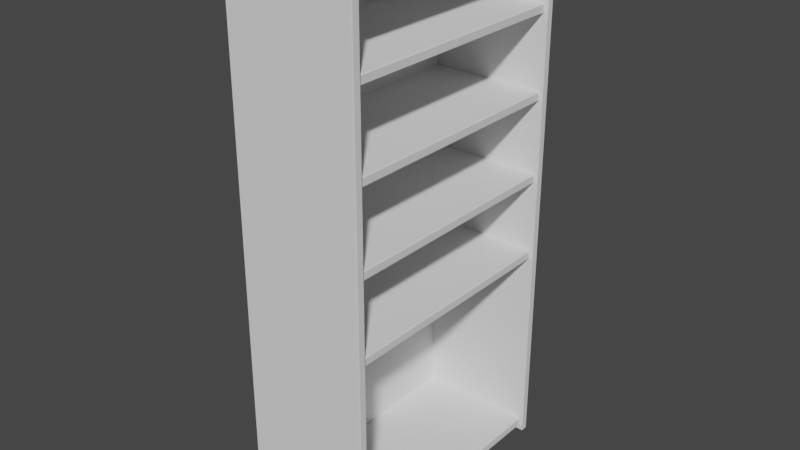 # Source: wardrobe_1.blend  (saved by Blender 2.93.21; exported with 4.5.12 LTS)
import bpy
from mathutils import Matrix  # noqa: F401  (used for matrix-valued properties, if any)

bpy.ops.wm.read_factory_settings(use_empty=True)
scene = bpy.context.scene
scene.name = 'Scene'

# ---- collections
col_collection = bpy.data.collections.new('Collection'); scene.collection.children.link(col_collection)

# ---- world
world_world = bpy.data.worlds.new('World'); scene.world = world_world
world_world.use_nodes = True; world_world.node_tree.nodes.clear()
_N = world_world.node_tree.nodes; _L = world_world.node_tree.links
n0 = _N.new('ShaderNodeOutputWorld'); n0.name = 'World Output'; n0.location = (300, 300)
n1 = _N.new('ShaderNodeBackground'); n1.name = 'Background'; n1.location = (10, 300)
n1.inputs[0].default_value = (0.05088, 0.05088, 0.05088, 1.0)
_L.new(n1.outputs[0], n0.inputs[0])
n0.is_active_output = True
world_world.color = (0.05088, 0.05088, 0.05088)
world_world.use_sun_shadow = False
world_world.sun_shadow_jitter_overblur = 0.0

# ---- meshes
me_cube_001 = bpy.data.meshes.new('Cube.001')
me_cube_001.from_pydata([(-0.45, -0.45, 0.4052), (-0.45, 0.45, 0.4052), (0.45, -0.45, 0.4052), (0.45, 0.45, 0.4052), (-0.45, 0.0, 0.4052), (-0.45, 0.0, 0.45), (0.45, 0.0, 0.4052), (-0.45, -0.45, 0.427), (-0.45, -0.427, 0.45), (-0.45, -0.4433, 0.4433), (-0.45, 0.427, 0.45), (-0.45, 0.45, 0.427), (-0.45, 0.4433, 0.4433), (0.427, -0.427, 0.45), (0.45, -0.45, 0.427), (0.4433, -0.4433, 0.4433), (0.427, 0.427, 0.45), (0.45, 0.45, 0.427), (0.4433, 0.4433, 0.4433), (0.45, 0.0, 0.427), (0.427, 0.0, 0.45), (0.4433, 0.0, 0.4433)], [], [(1, 11, 17, 3), (6, 19, 14, 2), (3, 17, 19, 6), (20, 5, 8, 13), (4, 6, 2, 0), (16, 10, 5, 20), (4, 5, 10, 12, 11, 1), (1, 3, 6, 4), (2, 14, 7, 0), (10, 16, 18, 12), (12, 18, 17, 11), (20, 13, 15, 21), (21, 15, 14, 19), (13, 8, 9, 15), (15, 9, 7, 14), (16, 20, 21, 18), (18, 21, 19, 17), (0, 7, 9, 8, 5, 4)])
_uv = me_cube_001.uv_layers.new(name='UVMap')
_uv.uv.foreach_set('vector', [0.375, 0.25, 0.4967, 0.25, 0.4967, 0.5, 0.375, 0.5, 0.375, 0.625, 0.4967, 0.625, 0.4967, 0.75, 0.375, 0.75, 0.375, 0.5, 0.4967, 0.5, 0.4967, 0.625, 0.375, 0.625, 0.6314, 0.625, 0.875, 0.625, 0.875, 0.7436, 0.6314, 0.7436, 0.125, 0.625, 0.375, 0.625, 0.375, 0.75, 0.125, 0.75, 0.6314, 0.5064, 0.875, 0.5064, 0.875, 0.625, 0.6314, 0.625, 0.375, 0.125, 0.625, 0.125, 0.625, 0.2436, 0.5874, 0.2481, 0.4967, 0.25, 0.375, 0.25, 0.125, 0.5, 0.375, 0.5, 0.375, 0.625, 0.125, 0.625, 0.375, 0.75, 0.4967, 0.75, 0.4967, 1.0, 0.375, 1.0, 0.875, 0.5064, 0.6314, 0.5064, 0.6269, 0.5, 0.875, 0.5, 0.625, 0.25, 0.625, 0.4981, 0.4967, 0.5, 0.4967, 0.25, 0.6314, 0.625, 0.6314, 0.7436, 0.625, 0.7481, 0.625, 0.625, 0.625, 0.625, 0.625, 0.7481, 0.4967, 0.75, 0.4967, 0.625, 0.6314, 0.7436, 0.875, 0.7436, 0.875, 0.75, 0.6269, 0.75, 0.625, 0.7519, 0.625, 1.0, 0.4967, 1.0, 0.4967, 0.75, 0.6314, 0.5064, 0.6314, 0.625, 0.625, 0.625, 0.625, 0.5019, 0.625, 0.5019, 0.625, 0.625, 0.4967, 0.625, 0.4967, 0.5, 0.375, 0.0, 0.4967, 0.0, 0.5874, 0.001869, 0.625, 0.006382, 0.625, 0.125, 0.375, 0.125])
me_cube_001.use_remesh_fix_poles = True
me_cube_001.use_remesh_preserve_attributes = False
me_cube_001.update()
me_cube_002 = bpy.data.meshes.new('Cube.002')
me_cube_002.from_pydata([(-0.45, -0.45, -0.45), (-0.45, -0.45, 2.174), (-0.45, 0.45, -0.45), (-0.45, 0.45, 2.174), (0.45, -0.45, -0.45), (0.45, -0.45, 2.174), (0.45, 0.45, -0.45), (0.45, 0.45, 2.174)], [], [(0, 1, 3, 2), (2, 3, 7, 6), (6, 7, 5, 4), (4, 5, 1, 0), (2, 6, 4, 0), (7, 3, 1, 5)])
_uv = me_cube_002.uv_layers.new(name='UVMap')
_uv.uv.foreach_set('vector', [0.375, 0.0, 0.625, 0.0, 0.625, 0.25, 0.375, 0.25, 0.375, 0.25, 0.625, 0.25, 0.625, 0.5, 0.375, 0.5, 0.375, 0.5, 0.625, 0.5, 0.625, 0.75, 0.375, 0.75, 0.375, 0.75, 0.625, 0.75, 0.625, 1.0, 0.375, 1.0, 0.125, 0.5, 0.375, 0.5, 0.375, 0.75, 0.125, 0.75, 0.625, 0.5, 0.875, 0.5, 0.875, 0.75, 0.625, 0.75])
me_cube_002.use_remesh_fix_poles = True
me_cube_002.use_remesh_preserve_attributes = False
me_cube_002.update()
me_cube_003 = bpy.data.meshes.new('Cube.003')
me_cube_003.from_pydata([(-0.45, -0.45, -0.45), (-0.45, -0.45, 2.174), (-0.45, 0.45, -0.45), (-0.45, 0.45, 2.174), (0.45, 0.45, -0.45), (0.45, 0.45, 2.174), (0.4233, 0.45, -0.45), (0.4233, 0.45, 2.174), (0.4064, -0.45, -0.45), (0.4064, -0.45, 2.174), (0.45, -0.418, -0.45), (0.418, -0.45, -0.45), (0.4406, -0.4406, -0.45), (0.418, -0.45, 2.174), (0.45, -0.418, 2.174), (0.4406, -0.4406, 2.174)], [], [(0, 1, 3, 2), (6, 7, 5, 4), (11, 13, 9, 8), (8, 9, 1, 0), (4, 5, 14, 10), (7, 3, 1, 9), (2, 6, 8, 0), (5, 7, 9, 13, 15, 14), (2, 3, 7, 6), (13, 11, 12, 15), (15, 12, 10, 14), (6, 4, 10, 12, 11, 8)])
_uv = me_cube_003.uv_layers.new(name='UVMap')
_uv.uv.foreach_set('vector', [0.375, 0.0, 0.625, 0.0, 0.625, 0.25, 0.375, 0.25, 0.375, 0.4926, 0.625, 0.4926, 0.625, 0.5, 0.375, 0.5, 0.375, 0.7555, 0.625, 0.7555, 0.625, 0.7574, 0.375, 0.7574, 0.375, 0.7574, 0.625, 0.7574, 0.625, 1.0, 0.375, 1.0, 0.375, 0.5, 0.625, 0.5, 0.625, 0.7411, 0.375, 0.7411, 0.6324, 0.5, 0.875, 0.5, 0.875, 0.75, 0.6324, 0.75, 0.125, 0.5, 0.3676, 0.5, 0.3676, 0.75, 0.125, 0.75, 0.625, 0.5, 0.6324, 0.5, 0.6324, 0.75, 0.6305, 0.75, 0.6266, 0.7474, 0.625, 0.7411, 0.375, 0.25, 0.625, 0.25, 0.625, 0.4926, 0.375, 0.4926, 0.625, 0.7555, 0.375, 0.7555, 0.375, 0.75, 0.625, 0.75, 0.625, 0.75, 0.375, 0.75, 0.375, 0.7411, 0.625, 0.7411, 0.3676, 0.5, 0.375, 0.5, 0.375, 0.7411, 0.3734, 0.7474, 0.3695, 0.75, 0.3676, 0.75])
me_cube_003.use_remesh_fix_poles = True
me_cube_003.use_remesh_preserve_attributes = False
me_cube_003.update()
me_cube_004 = bpy.data.meshes.new('Cube.004')
me_cube_004.from_pydata([(-0.45, -0.45, -0.45), (-0.45, -0.45, 2.174), (-0.45, 0.45, -0.45), (-0.45, 0.45, 2.174), (0.45, -0.45, -0.45), (0.45, -0.45, 2.174), (0.3956, 0.45, -0.45), (0.3956, 0.45, 2.174), (0.424, -0.45, -0.45), (0.424, -0.45, 2.174), (0.418, 0.45, -0.45), (0.45, 0.418, -0.45), (0.4406, 0.4406, -0.45), (0.45, 0.418, 2.174), (0.418, 0.45, 2.174), (0.4406, 0.4406, 2.174)], [], [(0, 1, 3, 2), (13, 15, 14, 7, 9, 5), (6, 10, 12, 11, 4, 8), (8, 9, 1, 0), (6, 7, 14, 10), (7, 3, 1, 9), (2, 6, 8, 0), (4, 5, 9, 8), (2, 3, 7, 6), (13, 11, 12, 15), (15, 12, 10, 14), (11, 13, 5, 4)])
_uv = me_cube_004.uv_layers.new(name='UVMap')
_uv.uv.foreach_set('vector', [0.375, 0.0, 0.625, 0.0, 0.625, 0.25, 0.375, 0.25, 0.625, 0.5089, 0.6263, 0.5026, 0.6292, 0.5, 0.6322, 0.5, 0.6322, 0.75, 0.625, 0.75, 0.3678, 0.5, 0.3708, 0.5, 0.3737, 0.5026, 0.375, 0.5089, 0.375, 0.75, 0.3678, 0.75, 0.375, 0.7572, 0.625, 0.7572, 0.625, 1.0, 0.375, 1.0, 0.375, 0.4928, 0.625, 0.4928, 0.625, 0.4958, 0.375, 0.4958, 0.6322, 0.5, 0.875, 0.5, 0.875, 0.75, 0.6322, 0.75, 0.125, 0.5, 0.3678, 0.5, 0.3678, 0.75, 0.125, 0.75, 0.375, 0.75, 0.625, 0.75, 0.625, 0.7572, 0.375, 0.7572, 0.375, 0.25, 0.625, 0.25, 0.625, 0.4928, 0.375, 0.4928, 0.625, 0.5089, 0.375, 0.5089, 0.375, 0.5, 0.625, 0.5, 0.625, 0.5, 0.375, 0.5, 0.375, 0.4958, 0.625, 0.4958, 0.375, 0.5089, 0.625, 0.5089, 0.625, 0.75, 0.375, 0.75])
me_cube_004.use_remesh_fix_poles = True
me_cube_004.use_remesh_preserve_attributes = False
me_cube_004.update()
me_cube_005 = bpy.data.meshes.new('Cube.005')
me_cube_005.from_pydata([(-0.45, -0.45, 0.4052), (-0.45, -0.45, 0.45), (-0.45, 0.45, 0.4052), (-0.45, 0.45, 0.45), (-0.45, 0.0, 0.4052), (-0.45, 0.0, 0.45), (0.445, -0.45, 0.4052), (0.45, -0.45, 0.4102), (0.45, -0.45, 0.445), (0.445, -0.45, 0.45), (0.45, 0.45, 0.4102), (0.445, 0.45, 0.4052), (0.445, 0.45, 0.45), (0.45, 0.45, 0.445), (0.45, 0.0, 0.4102), (0.445, 0.0, 0.4052), (0.45, 0.0, 0.445), (0.445, 0.0, 0.45)], [], [(4, 5, 3, 2), (10, 13, 16, 14), (17, 5, 1, 9), (4, 15, 6, 0), (14, 16, 8, 7), (2, 11, 15, 4), (2, 3, 12, 13, 10, 11), (12, 3, 5, 17), (0, 1, 5, 4), (15, 11, 10, 14), (17, 9, 8, 16), (6, 15, 14, 7), (12, 17, 16, 13), (6, 7, 8, 9, 1, 0)])
_uv = me_cube_005.uv_layers.new(name='UVMap')
_uv.uv.foreach_set('vector', [0.375, 0.125, 0.625, 0.125, 0.625, 0.25, 0.375, 0.25, 0.4031, 0.5, 0.5969, 0.5, 0.5969, 0.625, 0.4031, 0.625, 0.6264, 0.625, 0.875, 0.625, 0.875, 0.75, 0.6264, 0.75, 0.125, 0.625, 0.3736, 0.625, 0.3736, 0.75, 0.125, 0.75, 0.4031, 0.625, 0.5969, 0.625, 0.5969, 0.75, 0.4031, 0.75, 0.125, 0.5, 0.3736, 0.5, 0.3736, 0.625, 0.125, 0.625, 0.375, 0.25, 0.625, 0.25, 0.625, 0.4986, 0.5969, 0.5, 0.4031, 0.5, 0.375, 0.4986, 0.6264, 0.5, 0.875, 0.5, 0.875, 0.625, 0.6264, 0.625, 0.375, 0.0, 0.625, 0.0, 0.625, 0.125, 0.375, 0.125, 0.3736, 0.625, 0.3736, 0.5, 0.4031, 0.5, 0.4031, 0.625, 0.6264, 0.625, 0.6264, 0.75, 0.5969, 0.75, 0.5969, 0.625, 0.3736, 0.75, 0.3736, 0.625, 0.4031, 0.625, 0.4031, 0.75, 0.6264, 0.5, 0.6264, 0.625, 0.5969, 0.625, 0.5969, 0.5, 0.375, 0.7514, 0.4031, 0.75, 0.5969, 0.75, 0.625, 0.7514, 0.625, 1.0, 0.375, 1.0])
me_cube_005.use_remesh_fix_poles = True
me_cube_005.use_remesh_preserve_attributes = False
me_cube_005.update()
me_cube_006 = bpy.data.meshes.new('Cube.006')
me_cube_006.from_pydata([(-0.45, -0.45, 0.4052), (-0.45, -0.45, 0.45), (-0.45, 0.45, 0.4052), (-0.45, 0.45, 0.45), (-0.45, 0.0, 0.4052), (-0.45, 0.0, 0.45), (0.445, -0.45, 0.4052), (0.45, -0.45, 0.4102), (0.45, -0.45, 0.445), (0.445, -0.45, 0.45), (0.45, 0.45, 0.4102), (0.445, 0.45, 0.4052), (0.445, 0.45, 0.45), (0.45, 0.45, 0.445), (0.45, 0.0, 0.4102), (0.445, 0.0, 0.4052), (0.45, 0.0, 0.445), (0.445, 0.0, 0.45)], [], [(4, 5, 3, 2), (10, 13, 16, 14), (17, 5, 1, 9), (4, 15, 6, 0), (14, 16, 8, 7), (2, 11, 15, 4), (2, 3, 12, 13, 10, 11), (12, 3, 5, 17), (0, 1, 5, 4), (15, 11, 10, 14), (17, 9, 8, 16), (6, 15, 14, 7), (12, 17, 16, 13), (6, 7, 8, 9, 1, 0)])
_uv = me_cube_006.uv_layers.new(name='UVMap')
_uv.uv.foreach_set('vector', [0.375, 0.125, 0.625, 0.125, 0.625, 0.25, 0.375, 0.25, 0.4031, 0.5, 0.5969, 0.5, 0.5969, 0.625, 0.4031, 0.625, 0.6264, 0.625, 0.875, 0.625, 0.875, 0.75, 0.6264, 0.75, 0.125, 0.625, 0.3736, 0.625, 0.3736, 0.75, 0.125, 0.75, 0.4031, 0.625, 0.5969, 0.625, 0.5969, 0.75, 0.4031, 0.75, 0.125, 0.5, 0.3736, 0.5, 0.3736, 0.625, 0.125, 0.625, 0.375, 0.25, 0.625, 0.25, 0.625, 0.4986, 0.5969, 0.5, 0.4031, 0.5, 0.375, 0.4986, 0.6264, 0.5, 0.875, 0.5, 0.875, 0.625, 0.6264, 0.625, 0.375, 0.0, 0.625, 0.0, 0.625, 0.125, 0.375, 0.125, 0.3736, 0.625, 0.3736, 0.5, 0.4031, 0.5, 0.4031, 0.625, 0.6264, 0.625, 0.6264, 0.75, 0.5969, 0.75, 0.5969, 0.625, 0.3736, 0.75, 0.3736, 0.625, 0.4031, 0.625, 0.4031, 0.75, 0.6264, 0.5, 0.6264, 0.625, 0.5969, 0.625, 0.5969, 0.5, 0.375, 0.7514, 0.4031, 0.75, 0.5969, 0.75, 0.625, 0.7514, 0.625, 1.0, 0.375, 1.0])
me_cube_006.use_remesh_fix_poles = True
me_cube_006.use_remesh_preserve_attributes = False
me_cube_006.update()
me_cube_007 = bpy.data.meshes.new('Cube.007')
me_cube_007.from_pydata([(-0.45, -0.45, 0.4052), (-0.45, -0.45, 0.45), (-0.45, 0.45, 0.4052), (-0.45, 0.45, 0.45), (-0.45, 0.0, 0.4052), (-0.45, 0.0, 0.45), (0.445, -0.45, 0.4052), (0.45, -0.45, 0.4102), (0.45, -0.45, 0.445), (0.445, -0.45, 0.45), (0.45, 0.45, 0.4102), (0.445, 0.45, 0.4052), (0.445, 0.45, 0.45), (0.45, 0.45, 0.445), (0.45, 0.0, 0.4102), (0.445, 0.0, 0.4052), (0.45, 0.0, 0.445), (0.445, 0.0, 0.45)], [], [(4, 5, 3, 2), (10, 13, 16, 14), (17, 5, 1, 9), (4, 15, 6, 0), (14, 16, 8, 7), (2, 11, 15, 4), (2, 3, 12, 13, 10, 11), (12, 3, 5, 17), (0, 1, 5, 4), (15, 11, 10, 14), (17, 9, 8, 16), (6, 15, 14, 7), (12, 17, 16, 13), (6, 7, 8, 9, 1, 0)])
_uv = me_cube_007.uv_layers.new(name='UVMap')
_uv.uv.foreach_set('vector', [0.375, 0.125, 0.625, 0.125, 0.625, 0.25, 0.375, 0.25, 0.4031, 0.5, 0.5969, 0.5, 0.5969, 0.625, 0.4031, 0.625, 0.6264, 0.625, 0.875, 0.625, 0.875, 0.75, 0.6264, 0.75, 0.125, 0.625, 0.3736, 0.625, 0.3736, 0.75, 0.125, 0.75, 0.4031, 0.625, 0.5969, 0.625, 0.5969, 0.75, 0.4031, 0.75, 0.125, 0.5, 0.3736, 0.5, 0.3736, 0.625, 0.125, 0.625, 0.375, 0.25, 0.625, 0.25, 0.625, 0.4986, 0.5969, 0.5, 0.4031, 0.5, 0.375, 0.4986, 0.6264, 0.5, 0.875, 0.5, 0.875, 0.625, 0.6264, 0.625, 0.375, 0.0, 0.625, 0.0, 0.625, 0.125, 0.375, 0.125, 0.3736, 0.625, 0.3736, 0.5, 0.4031, 0.5, 0.4031, 0.625, 0.6264, 0.625, 0.6264, 0.75, 0.5969, 0.75, 0.5969, 0.625, 0.3736, 0.75, 0.3736, 0.625, 0.4031, 0.625, 0.4031, 0.75, 0.6264, 0.5, 0.6264, 0.625, 0.5969, 0.625, 0.5969, 0.5, 0.375, 0.7514, 0.4031, 0.75, 0.5969, 0.75, 0.625, 0.7514, 0.625, 1.0, 0.375, 1.0])
me_cube_007.use_remesh_fix_poles = True
me_cube_007.use_remesh_preserve_attributes = False
me_cube_007.update()
me_cube_009 = bpy.data.meshes.new('Cube.009')
me_cube_009.from_pydata([(-0.45, -0.45, 0.4052), (-0.45, -0.45, 0.45), (-0.45, 0.45, 0.4052), (-0.45, 0.45, 0.45), (-0.45, 0.0, 0.4052), (-0.45, 0.0, 0.45), (0.445, -0.45, 0.4052), (0.45, -0.45, 0.4102), (0.45, -0.45, 0.445), (0.445, -0.45, 0.45), (0.45, 0.45, 0.4102), (0.445, 0.45, 0.4052), (0.445, 0.45, 0.45), (0.45, 0.45, 0.445), (0.45, 0.0, 0.4102), (0.445, 0.0, 0.4052), (0.45, 0.0, 0.445), (0.445, 0.0, 0.45)], [], [(4, 5, 3, 2), (10, 13, 16, 14), (17, 5, 1, 9), (4, 15, 6, 0), (14, 16, 8, 7), (2, 11, 15, 4), (2, 3, 12, 13, 10, 11), (12, 3, 5, 17), (0, 1, 5, 4), (15, 11, 10, 14), (17, 9, 8, 16), (6, 15, 14, 7), (12, 17, 16, 13), (6, 7, 8, 9, 1, 0)])
_uv = me_cube_009.uv_layers.new(name='UVMap')
_uv.uv.foreach_set('vector', [0.375, 0.125, 0.625, 0.125, 0.625, 0.25, 0.375, 0.25, 0.4031, 0.5, 0.5969, 0.5, 0.5969, 0.625, 0.4031, 0.625, 0.6264, 0.625, 0.875, 0.625, 0.875, 0.75, 0.6264, 0.75, 0.125, 0.625, 0.3736, 0.625, 0.3736, 0.75, 0.125, 0.75, 0.4031, 0.625, 0.5969, 0.625, 0.5969, 0.75, 0.4031, 0.75, 0.125, 0.5, 0.3736, 0.5, 0.3736, 0.625, 0.125, 0.625, 0.375, 0.25, 0.625, 0.25, 0.625, 0.4986, 0.5969, 0.5, 0.4031, 0.5, 0.375, 0.4986, 0.6264, 0.5, 0.875, 0.5, 0.875, 0.625, 0.6264, 0.625, 0.375, 0.0, 0.625, 0.0, 0.625, 0.125, 0.375, 0.125, 0.3736, 0.625, 0.3736, 0.5, 0.4031, 0.5, 0.4031, 0.625, 0.6264, 0.625, 0.6264, 0.75, 0.5969, 0.75, 0.5969, 0.625, 0.3736, 0.75, 0.3736, 0.625, 0.4031, 0.625, 0.4031, 0.75, 0.6264, 0.5, 0.6264, 0.625, 0.5969, 0.625, 0.5969, 0.5, 0.375, 0.7514, 0.4031, 0.75, 0.5969, 0.75, 0.625, 0.7514, 0.625, 1.0, 0.375, 1.0])
me_cube_009.use_remesh_fix_poles = True
me_cube_009.use_remesh_preserve_attributes = False
me_cube_009.update()
me_cube_011 = bpy.data.meshes.new('Cube.011')
me_cube_011.from_pydata([(-0.45, -0.45, 0.4052), (-0.45, -0.45, 0.45), (-0.45, 0.45, 0.4052), (-0.45, 0.45, 0.45), (-0.45, 0.0, 0.4052), (-0.45, 0.0, 0.45), (0.445, -0.45, 0.4052), (0.45, -0.45, 0.4102), (0.45, -0.45, 0.445), (0.445, -0.45, 0.45), (0.45, 0.45, 0.4102), (0.445, 0.45, 0.4052), (0.445, 0.45, 0.45), (0.45, 0.45, 0.445), (0.45, 0.0, 0.4102), (0.445, 0.0, 0.4052), (0.45, 0.0, 0.445), (0.445, 0.0, 0.45)], [], [(4, 5, 3, 2), (10, 13, 16, 14), (17, 5, 1, 9), (4, 15, 6, 0), (14, 16, 8, 7), (2, 11, 15, 4), (2, 3, 12, 13, 10, 11), (12, 3, 5, 17), (0, 1, 5, 4), (15, 11, 10, 14), (17, 9, 8, 16), (6, 15, 14, 7), (12, 17, 16, 13), (6, 7, 8, 9, 1, 0)])
_uv = me_cube_011.uv_layers.new(name='UVMap')
_uv.uv.foreach_set('vector', [0.375, 0.125, 0.625, 0.125, 0.625, 0.25, 0.375, 0.25, 0.4031, 0.5, 0.5969, 0.5, 0.5969, 0.625, 0.4031, 0.625, 0.6264, 0.625, 0.875, 0.625, 0.875, 0.75, 0.6264, 0.75, 0.125, 0.625, 0.3736, 0.625, 0.3736, 0.75, 0.125, 0.75, 0.4031, 0.625, 0.5969, 0.625, 0.5969, 0.75, 0.4031, 0.75, 0.125, 0.5, 0.3736, 0.5, 0.3736, 0.625, 0.125, 0.625, 0.375, 0.25, 0.625, 0.25, 0.625, 0.4986, 0.5969, 0.5, 0.4031, 0.5, 0.375, 0.4986, 0.6264, 0.5, 0.875, 0.5, 0.875, 0.625, 0.6264, 0.625, 0.375, 0.0, 0.625, 0.0, 0.625, 0.125, 0.375, 0.125, 0.3736, 0.625, 0.3736, 0.5, 0.4031, 0.5, 0.4031, 0.625, 0.6264, 0.625, 0.6264, 0.75, 0.5969, 0.75, 0.5969, 0.625, 0.3736, 0.75, 0.3736, 0.625, 0.4031, 0.625, 0.4031, 0.75, 0.6264, 0.5, 0.6264, 0.625, 0.5969, 0.625, 0.5969, 0.5, 0.375, 0.7514, 0.4031, 0.75, 0.5969, 0.75, 0.625, 0.7514, 0.625, 1.0, 0.375, 1.0])
me_cube_011.use_remesh_fix_poles = True
me_cube_011.use_remesh_preserve_attributes = False
me_cube_011.update()

# ---- objects
ob_cube = bpy.data.objects.new('Cube', me_cube_001)
ob_cube_001 = bpy.data.objects.new('Cube.001', me_cube_002)
ob_cube_002 = bpy.data.objects.new('Cube.002', me_cube_003)
ob_cube_003 = bpy.data.objects.new('Cube.003', me_cube_004)
ob_cube_004 = bpy.data.objects.new('Cube.004', me_cube_005)
ob_cube_005 = bpy.data.objects.new('Cube.005', me_cube_006)
ob_cube_006 = bpy.data.objects.new('Cube.006', me_cube_007)
ob_cube_008 = bpy.data.objects.new('Cube.008', me_cube_009)
ob_cube_010 = bpy.data.objects.new('Cube.010', me_cube_011)

# ---- transforms, parenting, visibility, modifiers, constraints
ob_cube.location = (0.0, 0.0, 2.2)
ob_cube.scale = (0.7384, 1.45, 1.0)
ob_cube_001.location = (-0.2921, 0.0, 0.45)
ob_cube_001.scale = (-0.04873, 1.367, 1.0)
ob_cube_002.location = (0.0, -0.62, 0.45)
ob_cube_002.scale = (0.7108, 0.0377, 1.0)
ob_cube_003.location = (0.0, 0.62, 0.45)
ob_cube_003.scale = (0.7108, 0.0377, 1.0)
ob_cube_004.location = (0.008082, 0.0, -0.38)
ob_cube_004.scale = (0.6517, 1.366, 1.0)
ob_cube_005.location = (0.008082, 0.0, 0.6)
ob_cube_005.scale = (0.6517, 1.366, 1.0)
ob_cube_006.location = (0.008082, 0.0, 1.0)
ob_cube_006.scale = (0.6517, 1.366, 1.0)
ob_cube_008.location = (0.008082, 0.0, 1.8)
ob_cube_008.scale = (0.6517, 1.366, 1.0)
ob_cube_010.location = (0.008082, 0.0, 1.4)
ob_cube_010.scale = (0.6517, 1.366, 1.0)

# ---- collection membership
col_collection.objects.link(ob_cube)
col_collection.objects.link(ob_cube_001)
col_collection.objects.link(ob_cube_002)
col_collection.objects.link(ob_cube_003)
col_collection.objects.link(ob_cube_004)
col_collection.objects.link(ob_cube_005)
col_collection.objects.link(ob_cube_006)
col_collection.objects.link(ob_cube_008)
col_collection.objects.link(ob_cube_010)

# ---- scene / render settings (as saved in the file)
scene.frame_start = 1; scene.frame_end = 250; scene.frame_set(1)
scene.render.engine = 'BLENDER_EEVEE_NEXT'
scene.cycles.use_denoising = False
scene.cycles.samples = 128
scene.cycles.sampling_pattern = 'TABULATED_SOBOL'
scene.cycles.use_adaptive_sampling = False
scene.cycles.use_light_tree = False
scene.view_settings.view_transform = 'Filmic'
bpy.context.view_layer.update()

# ---- added for rendering (the .blend has no active camera and no usable light): camera, sun
cam_auto = bpy.data.cameras.new('AutoCamera')
cam_auto.lens = 50.0
cam_auto.sensor_width = 36.0
cam_auto.clip_end = 1000.0
ob_auto_camera = bpy.data.objects.new('AutoCamera', cam_auto)
scene.collection.objects.link(ob_auto_camera)
ob_auto_camera.location = (2.80133, -3.36159, 3.56606)
ob_auto_camera.rotation_euler = (1.09748, -7.21219e-08, 0.694738)
scene.camera = ob_auto_camera
light_auto_sun = bpy.data.lights.new('AutoSun', 'SUN')
light_auto_sun.energy = 3.0
light_auto_sun.angle = 0.0523599
ob_auto_sun = bpy.data.objects.new('AutoSun', light_auto_sun)
scene.collection.objects.link(ob_auto_sun)
ob_auto_sun.rotation_euler = (0.872665, 0.174533, 0.523599)
bpy.context.view_layer.update()
